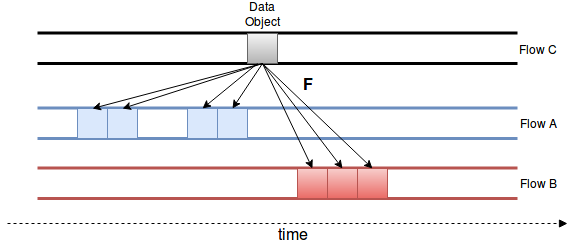

The diagram above was exported from draw.io. Its source (the exported page's mxGraphModel, read from the mxfile embedded in the PNG):
<mxGraphModel dx="1220" dy="791" grid="1" gridSize="10" guides="1" tooltips="1" connect="1" arrows="1" fold="1" page="1" pageScale="1" pageWidth="1169" pageHeight="827" background="#ffffff" math="0" shadow="0">
  <root>
    <mxCell id="0" />
    <mxCell id="1" parent="0" />
    <mxCell id="2" value="" style="endArrow=none;html=1;strokeWidth=3;" edge="1" parent="1">
      <mxGeometry width="50" height="50" relative="1" as="geometry">
        <mxPoint x="270" y="49.5" as="sourcePoint" />
        <mxPoint x="750" y="49.5" as="targetPoint" />
      </mxGeometry>
    </mxCell>
    <mxCell id="3" value="" style="endArrow=none;html=1;strokeWidth=3;" edge="1" parent="1">
      <mxGeometry width="50" height="50" relative="1" as="geometry">
        <mxPoint x="270" y="80" as="sourcePoint" />
        <mxPoint x="750" y="80" as="targetPoint" />
      </mxGeometry>
    </mxCell>
    <mxCell id="4" value="" style="rounded=0;whiteSpace=wrap;html=1;fillColor=#f5f5f5;strokeColor=#666666;gradientColor=#b3b3b3;" vertex="1" parent="1">
      <mxGeometry x="480" y="50" width="30" height="30" as="geometry" />
    </mxCell>
    <mxCell id="5" value="" style="endArrow=none;html=1;strokeWidth=3;fillColor=#dae8fc;strokeColor=#6c8ebf;gradientColor=#7ea6e0;" edge="1" parent="1">
      <mxGeometry width="50" height="50" relative="1" as="geometry">
        <mxPoint x="270" y="124.5" as="sourcePoint" />
        <mxPoint x="750" y="124.5" as="targetPoint" />
      </mxGeometry>
    </mxCell>
    <mxCell id="6" value="" style="endArrow=none;html=1;strokeWidth=3;fillColor=#dae8fc;strokeColor=#6c8ebf;gradientColor=#7ea6e0;" edge="1" parent="1">
      <mxGeometry width="50" height="50" relative="1" as="geometry">
        <mxPoint x="270" y="155" as="sourcePoint" />
        <mxPoint x="750" y="155" as="targetPoint" />
      </mxGeometry>
    </mxCell>
    <mxCell id="7" value="" style="rounded=0;whiteSpace=wrap;html=1;fillColor=#dae8fc;strokeColor=#6c8ebf;" vertex="1" parent="1">
      <mxGeometry x="340" y="125" width="30" height="30" as="geometry" />
    </mxCell>
    <mxCell id="8" value="" style="rounded=0;whiteSpace=wrap;html=1;fillColor=#dae8fc;strokeColor=#6c8ebf;" vertex="1" parent="1">
      <mxGeometry x="420" y="125" width="30" height="30" as="geometry" />
    </mxCell>
    <mxCell id="9" value="" style="rounded=0;whiteSpace=wrap;html=1;fillColor=#dae8fc;strokeColor=#6c8ebf;" vertex="1" parent="1">
      <mxGeometry x="450" y="125" width="30" height="30" as="geometry" />
    </mxCell>
    <mxCell id="10" value="" style="endArrow=none;html=1;strokeWidth=3;fillColor=#f8cecc;strokeColor=#b85450;gradientColor=#ea6b66;" edge="1" parent="1">
      <mxGeometry width="50" height="50" relative="1" as="geometry">
        <mxPoint x="270" y="184.5" as="sourcePoint" />
        <mxPoint x="750" y="184.5" as="targetPoint" />
      </mxGeometry>
    </mxCell>
    <mxCell id="11" value="" style="endArrow=none;html=1;strokeWidth=3;fillColor=#f8cecc;strokeColor=#b85450;gradientColor=#ea6b66;" edge="1" parent="1">
      <mxGeometry width="50" height="50" relative="1" as="geometry">
        <mxPoint x="270" y="215" as="sourcePoint" />
        <mxPoint x="750" y="215" as="targetPoint" />
      </mxGeometry>
    </mxCell>
    <mxCell id="12" value="" style="rounded=0;whiteSpace=wrap;html=1;fillColor=#f8cecc;strokeColor=#b85450;gradientColor=#ea6b66;" vertex="1" parent="1">
      <mxGeometry x="530" y="185" width="30" height="30" as="geometry" />
    </mxCell>
    <mxCell id="13" value="" style="rounded=0;whiteSpace=wrap;html=1;fillColor=#f8cecc;strokeColor=#b85450;gradientColor=#ea6b66;" vertex="1" parent="1">
      <mxGeometry x="560" y="185" width="30" height="30" as="geometry" />
    </mxCell>
    <mxCell id="14" value="" style="rounded=0;whiteSpace=wrap;html=1;fillColor=#f8cecc;strokeColor=#b85450;gradientColor=#ea6b66;" vertex="1" parent="1">
      <mxGeometry x="590" y="185" width="30" height="30" as="geometry" />
    </mxCell>
    <mxCell id="15" value="" style="rounded=0;whiteSpace=wrap;html=1;fillColor=#dae8fc;strokeColor=#6c8ebf;" vertex="1" parent="1">
      <mxGeometry x="310" y="125" width="30" height="30" as="geometry" />
    </mxCell>
    <mxCell id="16" value="" style="endArrow=classic;html=1;exitX=0.5;exitY=1;entryX=0.5;entryY=0;" edge="1" source="4" target="15" parent="1">
      <mxGeometry width="50" height="50" relative="1" as="geometry">
        <mxPoint x="270" y="270" as="sourcePoint" />
        <mxPoint x="320" y="220" as="targetPoint" />
      </mxGeometry>
    </mxCell>
    <mxCell id="17" value="" style="endArrow=classic;html=1;exitX=0.5;exitY=1;entryX=0.5;entryY=0;" edge="1" source="4" target="7" parent="1">
      <mxGeometry width="50" height="50" relative="1" as="geometry">
        <mxPoint x="505" y="90" as="sourcePoint" />
        <mxPoint x="335" y="121" as="targetPoint" />
      </mxGeometry>
    </mxCell>
    <mxCell id="18" value="" style="endArrow=classic;html=1;entryX=0.5;entryY=0;" edge="1" target="8" parent="1">
      <mxGeometry width="50" height="50" relative="1" as="geometry">
        <mxPoint x="490" y="80" as="sourcePoint" />
        <mxPoint x="345" y="131" as="targetPoint" />
      </mxGeometry>
    </mxCell>
    <mxCell id="19" value="" style="endArrow=classic;html=1;exitX=0.5;exitY=1;entryX=0.5;entryY=0;" edge="1" source="4" target="9" parent="1">
      <mxGeometry width="50" height="50" relative="1" as="geometry">
        <mxPoint x="525" y="110" as="sourcePoint" />
        <mxPoint x="355" y="141" as="targetPoint" />
      </mxGeometry>
    </mxCell>
    <mxCell id="20" value="" style="endArrow=classic;html=1;exitX=0.5;exitY=1;entryX=0.5;entryY=0;" edge="1" source="4" target="12" parent="1">
      <mxGeometry width="50" height="50" relative="1" as="geometry">
        <mxPoint x="535" y="120" as="sourcePoint" />
        <mxPoint x="365" y="151" as="targetPoint" />
      </mxGeometry>
    </mxCell>
    <mxCell id="21" value="" style="endArrow=classic;html=1;exitX=0.5;exitY=1;entryX=0.5;entryY=0;" edge="1" source="4" target="13" parent="1">
      <mxGeometry width="50" height="50" relative="1" as="geometry">
        <mxPoint x="545" y="130" as="sourcePoint" />
        <mxPoint x="375" y="161" as="targetPoint" />
      </mxGeometry>
    </mxCell>
    <mxCell id="22" value="" style="endArrow=classic;html=1;exitX=0.5;exitY=1;entryX=0.5;entryY=0;" edge="1" source="4" target="14" parent="1">
      <mxGeometry width="50" height="50" relative="1" as="geometry">
        <mxPoint x="555" y="140" as="sourcePoint" />
        <mxPoint x="385" y="171" as="targetPoint" />
      </mxGeometry>
    </mxCell>
    <mxCell id="23" value="Flow C" style="text;html=1;strokeColor=none;fillColor=none;align=center;verticalAlign=middle;whiteSpace=wrap;rounded=0;" vertex="1" parent="1">
      <mxGeometry x="745" y="55.5" width="50" height="20" as="geometry" />
    </mxCell>
    <mxCell id="24" value="Flow A" style="text;html=1;strokeColor=none;fillColor=none;align=center;verticalAlign=middle;whiteSpace=wrap;rounded=0;" vertex="1" parent="1">
      <mxGeometry x="750" y="130" width="40" height="20" as="geometry" />
    </mxCell>
    <mxCell id="25" value="Flow B" style="text;html=1;strokeColor=none;fillColor=none;align=center;verticalAlign=middle;whiteSpace=wrap;rounded=0;" vertex="1" parent="1">
      <mxGeometry x="750" y="190" width="40" height="20" as="geometry" />
    </mxCell>
    <mxCell id="26" value="Data Object" style="text;html=1;strokeColor=none;fillColor=none;align=center;verticalAlign=middle;whiteSpace=wrap;rounded=0;" vertex="1" parent="1">
      <mxGeometry x="475" y="20" width="40" height="20" as="geometry" />
    </mxCell>
    <mxCell id="27" value="F" style="text;html=1;strokeColor=none;fillColor=none;align=center;verticalAlign=middle;whiteSpace=wrap;rounded=0;fontSize=16;fontStyle=1" vertex="1" parent="1">
      <mxGeometry x="520" y="90" width="40" height="20" as="geometry" />
    </mxCell>
    <mxCell id="28" value="" style="endArrow=block;html=1;fontSize=16;dashed=1;endFill=1;" edge="1" parent="1">
      <mxGeometry width="50" height="50" relative="1" as="geometry">
        <mxPoint x="240" y="240" as="sourcePoint" />
        <mxPoint x="800" y="240" as="targetPoint" />
      </mxGeometry>
    </mxCell>
    <mxCell id="29" value="time" style="text;html=1;resizable=0;points=[];align=center;verticalAlign=middle;labelBackgroundColor=#ffffff;fontSize=16;" vertex="1" connectable="0" parent="28">
      <mxGeometry x="0.1167" y="-3" relative="1" as="geometry">
        <mxPoint x="-28" y="7" as="offset" />
      </mxGeometry>
    </mxCell>
  </root>
</mxGraphModel>